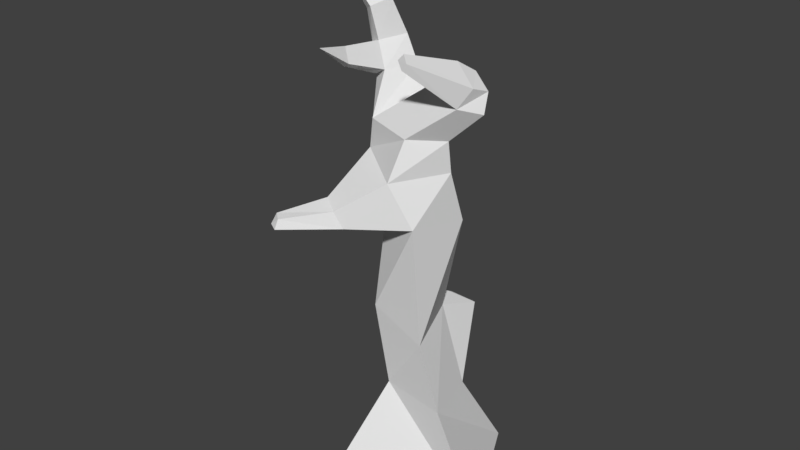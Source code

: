 # Source: noLeafsTree_3.blend  (saved by Blender 2.78.0; exported with 4.5.12 LTS)
import bpy
from mathutils import Matrix  # noqa: F401  (used for matrix-valued properties, if any)

bpy.ops.wm.read_factory_settings(use_empty=True)
scene = bpy.context.scene
scene.name = 'Scene'

# ---- collections
col_collection_1 = bpy.data.collections.new('Collection 1'); scene.collection.children.link(col_collection_1)

# ---- world
world_world = bpy.data.worlds.new('World'); scene.world = world_world
world_world.color = (0.05088, 0.05088, 0.05088)
world_world.use_sun_shadow = False
world_world.sun_shadow_jitter_overblur = 0.0
world_world.cycles.sampling_method = 'MANUAL'

# ---- meshes
me_cube_001 = bpy.data.meshes.new('Cube.001')
me_cube_001.from_pydata([(-1.0, -1.795, 0.009995), (-0.4203, -0.5713, 2.028), (-1.0, 1.0, 0.009995), (-0.5392, 0.7828, 2.01), (2.29, -1.0, 0.009995), (1.08, -0.7828, 2.01), (1.0, 1.651, 0.009995), (0.7066, 0.5768, 1.905), (-0.4798, -0.9232, 4.103), (-0.6474, 0.3219, 4.149), (0.1689, 0.518, 3.686), (0.5662, -0.7576, 3.426), (-0.7948, -0.6606, 7.457), (-0.07964, 0.3704, 7.534), (0.941, -0.3189, 7.282), (0.2258, -1.35, 7.205), (0.6938, -0.4557, 9.116), (0.9263, 0.1148, 8.96), (1.679, -0.353, 8.65), (1.338, -0.7278, 8.78), (0.02396, 0.1885, 8.207), (0.9649, -0.447, 7.975), (0.3468, -0.9921, 8.018), (-0.6354, -0.762, 8.136), (-1.302, 0.1484, 8.628), (-1.006, 0.8997, 8.631), (-0.7009, 0.6917, 8.831), (-0.9738, -0.0009403, 8.828), (-1.57, 0.18, 9.9), (-1.364, 0.635, 10.02), (-1.183, 0.4665, 10.13), (-1.373, 0.0471, 10.01), (-2.102, 0.0996, 10.66), (-1.972, 0.3039, 10.77), (-1.882, 0.202, 10.79), (-2.002, 0.01363, 10.69), (-2.432, 0.2593, 11.91), (0.6704, -1.134, 6.27), (-0.4028, -0.6114, 6.342), (0.1276, 0.4833, 6.436), (0.9526, 0.07984, 6.132), (-1.271, 0.17, 9.324), (-1.561, 0.3144, 9.195), (-1.289, 0.9473, 9.251), (-1.02, 0.7534, 9.375), (1.272, -0.08281, 9.326), (1.066, -0.3702, 9.542), (1.577, -0.5643, 9.183), (1.672, -0.2361, 9.066), (0.7769, -1.593, 9.614), (0.5711, -1.449, 9.728), (0.852, -1.556, 9.748), (0.6853, -1.422, 9.859), (-1.362, -0.732, 8.994), (-1.168, -0.8204, 9.113), (-1.515, -0.6338, 9.33), (-1.344, -0.7193, 9.406), (-1.246, -1.524, 9.587), (-0.6355, -1.932, 6.575), (-1.023, -1.67, 6.671), (-0.4665, -1.85, 6.22), (-0.8744, -1.651, 6.247), (-1.471, -2.774, 6.378), (-1.267, -2.887, 6.356), (-1.459, -2.624, 6.555), (-1.272, -2.783, 6.536), (-0.367, 1.549, 3.343), (0.289, 1.524, 3.333), (-0.462, 0.8787, 3.708), (-0.0394, 1.102, 3.654)], [], [(0, 1, 3, 2), (2, 3, 7, 6), (6, 7, 5, 4), (4, 5, 1, 0), (5, 7, 10, 11), (12, 38, 61, 59), (3, 1, 8, 9), (1, 5, 11, 8), (9, 10, 69, 68), (21, 20, 17, 18), (37, 40, 14, 15), (39, 38, 12, 13), (22, 21, 18, 19), (20, 23, 16, 17), (23, 22, 19, 16), (12, 15, 22, 23), (23, 20, 26, 27), (15, 14, 21, 22), (14, 13, 20, 21), (42, 41, 31, 28), (12, 23, 27, 24), (13, 12, 24, 25), (20, 13, 25, 26), (28, 31, 35, 32), (43, 42, 28, 29), (41, 44, 30, 31), (44, 43, 29, 30), (35, 34, 36), (29, 28, 32, 33), (31, 30, 34, 35), (30, 29, 33, 34), (34, 33, 36), (32, 35, 36), (33, 32, 36), (9, 8, 38, 39), (11, 10, 40, 37), (10, 9, 39, 40), (8, 11, 37, 38), (26, 25, 43, 44), (27, 26, 44, 41), (25, 24, 42, 43), (24, 27, 54, 53), (18, 17, 45, 48), (19, 47, 51, 49), (17, 16, 46, 45), (19, 18, 48, 47), (50, 49, 51, 52), (47, 46, 52, 51), (46, 16, 50, 52), (16, 19, 49, 50), (54, 56, 57), (42, 24, 53, 55), (27, 41, 56, 54), (41, 42, 55, 56), (53, 54, 57), (56, 55, 57), (55, 53, 57), (61, 60, 63, 62), (15, 12, 59, 58), (37, 15, 58, 60), (38, 37, 60, 61), (58, 59, 64, 65), (59, 61, 62, 64), (60, 58, 65, 63), (62, 63, 65, 64), (14, 40, 39, 13), (45, 46, 47, 48), (67, 66, 68, 69), (7, 3, 66, 67), (10, 7, 67, 69), (3, 9, 68, 66)])
me_cube_001.use_remesh_preserve_volume = False
me_cube_001.use_remesh_preserve_attributes = False
me_cube_001.use_mirror_vertex_groups = False
me_cube_001.update()

# ---- objects
ob_cube = bpy.data.objects.new('Cube', me_cube_001)

# ---- transforms, parenting, visibility, modifiers, constraints
ob_cube.location = (0.0, 0.0, 0.0)
ob_cube.scale = (0.3255, 0.3255, 0.3255)
ob_cube.lineart.crease_threshold = 0.0

# ---- collection membership
col_collection_1.objects.link(ob_cube)

# ---- scene / render settings (as saved in the file)
scene.frame_start = 1; scene.frame_end = 250; scene.frame_set(1)
scene.render.engine = 'BLENDER_EEVEE_NEXT'
scene.render.resolution_percentage = 50
scene.render.dither_intensity = 0.0
scene.cycles.use_denoising = False
scene.cycles.samples = 128
scene.cycles.sampling_pattern = 'TABULATED_SOBOL'
scene.cycles.light_sampling_threshold = 0.0
scene.cycles.use_adaptive_sampling = False
scene.cycles.use_light_tree = False
scene.cycles.blur_glossy = 0.0
scene.cycles.sample_clamp_indirect = 0.0
scene.view_settings.view_transform = 'Standard'
bpy.context.view_layer.update()

# ---- added for rendering (the .blend has no active camera and no usable light): camera, sun
cam_auto = bpy.data.cameras.new('AutoCamera')
cam_auto.lens = 50.0
cam_auto.sensor_width = 36.0
cam_auto.clip_end = 1000.0
ob_auto_camera = bpy.data.objects.new('AutoCamera', cam_auto)
scene.collection.objects.link(ob_auto_camera)
ob_auto_camera.location = (4.06636, -5.10857, 5.21085)
ob_auto_camera.rotation_euler = (1.09748, -7.21219e-08, 0.694738)
scene.camera = ob_auto_camera
light_auto_sun = bpy.data.lights.new('AutoSun', 'SUN')
light_auto_sun.energy = 3.0
light_auto_sun.angle = 0.0523599
ob_auto_sun = bpy.data.objects.new('AutoSun', light_auto_sun)
scene.collection.objects.link(ob_auto_sun)
ob_auto_sun.rotation_euler = (0.872665, 0.174533, 0.523599)
bpy.context.view_layer.update()
